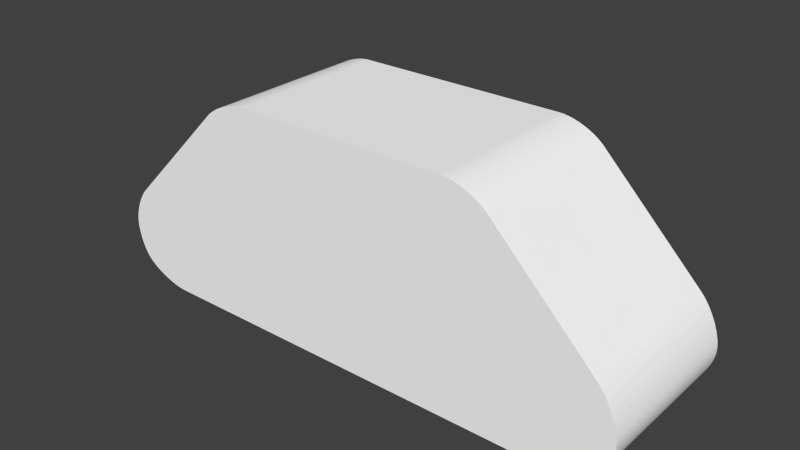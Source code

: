 # Source: roller2.blend  (saved by Blender 2.70.5; exported with 4.5.12 LTS)
import bpy
from mathutils import Matrix  # noqa: F401  (used for matrix-valued properties, if any)

bpy.ops.wm.read_factory_settings(use_empty=True)
scene = bpy.context.scene
scene.name = 'Scene'

# ---- collections
col_collection_1 = bpy.data.collections.new('Collection 1'); scene.collection.children.link(col_collection_1)

# ---- materials (node trees are filled in below, after node groups)
mat_colobotmesh_mat_1 = bpy.data.materials.new('ColobotMesh_mat_1')
mat_colobotmesh_mat_1.alpha_threshold = 0.0
mat_colobotmesh_mat_1.use_transparent_shadow = False
mat_colobotmesh_mat_1.diffuse_color = (1.0, 1.0, 1.0, 1.0)
mat_colobotmesh_mat_1.specular_color = (0.0, 0.0, 0.0)
mat_colobotmesh_mat_1.roughness = 0.5
mat_colobotmesh_mat_2 = bpy.data.materials.new('ColobotMesh_mat_2')
mat_colobotmesh_mat_2.alpha_threshold = 0.0
mat_colobotmesh_mat_2.use_transparent_shadow = False
mat_colobotmesh_mat_2.diffuse_color = (1.0, 1.0, 1.0, 1.0)
mat_colobotmesh_mat_2.specular_color = (0.0, 0.0, 0.0)
mat_colobotmesh_mat_2.roughness = 0.5

# ---- material node trees

# ---- world
world_world = bpy.data.worlds.new('World'); scene.world = world_world
world_world.color = (0.05088, 0.05088, 0.05088)
world_world.use_sun_shadow = False
world_world.sun_shadow_jitter_overblur = 0.0
world_world.cycles.sampling_method = 'MANUAL'
world_world.cycles.sample_map_resolution = 256

# ---- meshes
me_colobotmesh__001 = bpy.data.meshes.new('ColobotMesh_.001')
me_colobotmesh__001.from_pydata([(3.756, 0.6612, 4.768e-07), (-0.02197, -2.0, 4.768e-07), (-3.603, 0.8327, 4.768e-07), (-0.02338, 2.0, 4.768e-07), (3.756, 0.6612, -3.0), (4.565, -1.822, -3.0), (-0.02197, -2.0, -3.0), (-4.715, -1.675, -3.0), (-4.989, -0.9862, -3.0), (-3.603, 0.8327, -3.0), (-0.02338, 2.0, -3.0), (-4.715, -1.675, 4.768e-07), (-4.984, -1.063, 4.768e-07), (-4.973, -1.144, 4.768e-07), (-4.956, -1.226, 4.768e-07), (-4.933, -1.307, 4.768e-07), (-4.905, -1.386, 4.768e-07), (-4.872, -1.46, 4.768e-07), (-4.836, -1.527, 4.768e-07), (-4.797, -1.586, 4.768e-07), (-4.757, -1.636, 4.768e-07), (-4.659, -0.2301, 4.768e-07), (-4.989, -0.9862, 4.768e-07), (-4.712, -0.2884, 4.768e-07), (-4.763, -0.3556, 4.768e-07), (-4.812, -0.43, 4.768e-07), (-4.856, -0.5096, 4.768e-07), (-4.896, -0.5926, 4.768e-07), (-4.929, -0.6769, 4.768e-07), (-4.956, -0.7604, 4.768e-07), (-4.975, -0.8411, 4.768e-07), (-4.986, -0.917, 4.768e-07), (-4.757, -1.636, -3.0), (-4.797, -1.586, -3.0), (-4.836, -1.527, -3.0), (-4.872, -1.46, -3.0), (-4.905, -1.386, -3.0), (-4.933, -1.307, -3.0), (-4.956, -1.226, -3.0), (-4.973, -1.144, -3.0), (-4.984, -1.063, -3.0), (-4.659, -0.2301, -3.0), (-4.986, -0.917, -3.0), (-4.975, -0.8411, -3.0), (-4.956, -0.7604, -3.0), (-4.929, -0.6769, -3.0), (-4.896, -0.5926, -3.0), (-4.856, -0.5096, -3.0), (-4.812, -0.43, -3.0), (-4.763, -0.3556, -3.0), (-4.712, -0.2884, -3.0), (-4.686, -1.699, 4.768e-07), (-3.832, -2.0, 4.768e-07), (-4.621, -1.746, 4.768e-07), (-4.547, -1.792, 4.768e-07), (-4.464, -1.836, 4.768e-07), (-4.374, -1.876, 4.768e-07), (-4.281, -1.912, 4.768e-07), (-4.185, -1.943, 4.768e-07), (-4.091, -1.967, 4.768e-07), (-3.999, -1.985, 4.768e-07), (-3.912, -1.996, 4.768e-07), (-3.832, -2.0, -3.0), (-4.686, -1.699, -3.0), (-3.912, -1.996, -3.0), (-3.999, -1.985, -3.0), (-4.091, -1.967, -3.0), (-4.185, -1.943, -3.0), (-4.281, -1.912, -3.0), (-4.374, -1.876, -3.0), (-4.464, -1.836, -3.0), (-4.547, -1.792, -3.0), (-4.621, -1.746, -3.0), (4.984, -1.019, 4.768e-07), (4.612, -0.2002, 4.768e-07), (4.975, -0.9398, 4.768e-07), (4.957, -0.8544, 4.768e-07), (4.932, -0.7647, 4.768e-07), (4.9, -0.6728, 4.768e-07), (4.861, -0.581, 4.768e-07), (4.817, -0.4917, 4.768e-07), (4.769, -0.4069, 4.768e-07), (4.718, -0.3288, 4.768e-07), (4.665, -0.2594, 4.768e-07), (3.854, -2.0, 4.768e-07), (4.565, -1.822, 4.768e-07), (3.932, -1.998, 4.768e-07), (4.014, -1.991, 4.768e-07), (4.097, -1.981, 4.768e-07), (4.18, -1.966, 4.768e-07), (4.261, -1.948, 4.768e-07), (4.338, -1.926, 4.768e-07), (4.408, -1.903, 4.768e-07), (4.47, -1.877, 4.768e-07), (4.523, -1.85, 4.768e-07), (4.637, -1.766, 4.768e-07), (4.696, -1.715, 4.768e-07), (4.753, -1.654, 4.768e-07), (4.806, -1.584, 4.768e-07), (4.854, -1.507, 4.768e-07), (4.896, -1.426, 4.768e-07), (4.931, -1.342, 4.768e-07), (4.958, -1.257, 4.768e-07), (4.976, -1.174, 4.768e-07), (4.985, -1.094, 4.768e-07), (4.612, -0.2002, -3.0), (4.665, -0.2594, -3.0), (4.718, -0.3288, -3.0), (4.769, -0.4069, -3.0), (4.817, -0.4917, -3.0), (4.861, -0.581, -3.0), (4.9, -0.6728, -3.0), (4.932, -0.7647, -3.0), (4.957, -0.8544, -3.0), (4.975, -0.9398, -3.0), (3.854, -2.0, -3.0), (4.523, -1.85, -3.0), (4.47, -1.877, -3.0), (4.408, -1.903, -3.0), (4.338, -1.926, -3.0), (4.261, -1.948, -3.0), (4.18, -1.966, -3.0), (4.097, -1.981, -3.0), (4.014, -1.991, -3.0), (3.932, -1.998, -3.0), (4.984, -1.019, -3.0), (4.637, -1.766, -3.0), (4.985, -1.094, -3.0), (4.976, -1.174, -3.0), (4.958, -1.257, -3.0), (4.931, -1.342, -3.0), (4.896, -1.426, -3.0), (4.854, -1.507, -3.0), (4.806, -1.584, -3.0), (4.753, -1.654, -3.0), (4.696, -1.715, -3.0), (2.764, 1.66, 4.768e-07), (1.945, 2.0, 4.768e-07), (2.705, 1.713, 4.768e-07), (2.636, 1.765, 4.768e-07), (2.558, 1.814, 4.768e-07), (2.473, 1.86, 4.768e-07), (2.384, 1.9, 4.768e-07), (2.292, 1.935, 4.768e-07), (2.2, 1.963, 4.768e-07), (2.11, 1.983, 4.768e-07), (2.024, 1.996, 4.768e-07), (-1.969, 2.0, 4.768e-07), (-2.786, 1.659, 4.768e-07), (-2.048, 1.996, 4.768e-07), (-2.133, 1.983, 4.768e-07), (-2.223, 1.963, 4.768e-07), (-2.315, 1.935, 4.768e-07), (-2.407, 1.9, 4.768e-07), (-2.496, 1.859, 4.768e-07), (-2.581, 1.814, 4.768e-07), (-2.658, 1.764, 4.768e-07), (-2.727, 1.712, 4.768e-07), (1.945, 2.0, -3.0), (2.764, 1.66, -3.0), (2.024, 1.996, -3.0), (2.11, 1.983, -3.0), (2.2, 1.963, -3.0), (2.292, 1.935, -3.0), (2.384, 1.9, -3.0), (2.473, 1.86, -3.0), (2.558, 1.814, -3.0), (2.636, 1.765, -3.0), (2.705, 1.713, -3.0), (-2.786, 1.659, -3.0), (-1.969, 2.0, -3.0), (-2.727, 1.712, -3.0), (-2.658, 1.764, -3.0), (-2.581, 1.814, -3.0), (-2.496, 1.859, -3.0), (-2.407, 1.9, -3.0), (-2.315, 1.935, -3.0), (-2.223, 1.963, -3.0), (-2.133, 1.983, -3.0), (-2.048, 1.996, -3.0)], [], [(2, 169, 41), (170, 3, 158), (1, 62, 115), (21, 41, 50), (23, 50, 49), (24, 49, 48), (25, 48, 47), (26, 47, 46), (27, 46, 45), (28, 45, 44), (29, 44, 43), (30, 43, 42), (32, 20, 19), (33, 19, 18), (34, 18, 17), (35, 17, 16), (36, 16, 15), (37, 15, 14), (38, 14, 13), (39, 13, 12), (51, 63, 72), (53, 72, 71), (54, 71, 70), (55, 70, 69), (56, 69, 68), (57, 68, 67), (58, 67, 66), (59, 66, 65), (60, 65, 64), (61, 64, 62), (95, 126, 135), (96, 135, 134), (97, 134, 133), (98, 133, 132), (99, 132, 131), (100, 131, 130), (101, 130, 129), (102, 129, 128), (103, 128, 127), (105, 74, 83), (106, 83, 82), (107, 82, 81), (108, 81, 80), (109, 80, 79), (110, 79, 78), (111, 78, 77), (112, 77, 76), (113, 76, 75), (116, 94, 93), (117, 93, 92), (118, 92, 91), (119, 91, 90), (120, 90, 89), (121, 89, 88), (122, 88, 87), (123, 87, 86), (124, 86, 84), (147, 170, 179), (149, 179, 178), (150, 178, 177), (151, 177, 176), (152, 176, 175), (153, 175, 174), (154, 174, 173), (155, 173, 172), (156, 172, 171), (157, 171, 169), (158, 137, 146), (160, 146, 145), (161, 145, 144), (162, 144, 143), (163, 143, 142), (164, 142, 141), (165, 141, 140), (166, 140, 139), (167, 139, 138), (168, 138, 136), (0, 105, 159), (5, 126, 95), (7, 11, 20), (12, 22, 8), (31, 42, 8), (11, 7, 63), (104, 127, 125), (114, 75, 73), (5, 85, 94), (53, 73, 156), (162, 117, 43), (2, 148, 169), (169, 9, 41), (41, 21, 2), (158, 10, 170), (170, 147, 3), (3, 137, 158), (115, 84, 1), (1, 52, 62), (62, 6, 115), (23, 21, 50), (24, 23, 49), (25, 24, 48), (26, 25, 47), (27, 26, 46), (28, 27, 45), (29, 28, 44), (30, 29, 43), (31, 30, 42), (33, 32, 19), (34, 33, 18), (35, 34, 17), (36, 35, 16), (37, 36, 15), (38, 37, 14), (39, 38, 13), (40, 39, 12), (53, 51, 72), (54, 53, 71), (55, 54, 70), (56, 55, 69), (57, 56, 68), (58, 57, 67), (59, 58, 66), (60, 59, 65), (61, 60, 64), (52, 61, 62), (96, 95, 135), (97, 96, 134), (98, 97, 133), (99, 98, 132), (100, 99, 131), (101, 100, 130), (102, 101, 129), (103, 102, 128), (104, 103, 127), (106, 105, 83), (107, 106, 82), (108, 107, 81), (109, 108, 80), (110, 109, 79), (111, 110, 78), (112, 111, 77), (113, 112, 76), (114, 113, 75), (117, 116, 93), (118, 117, 92), (119, 118, 91), (120, 119, 90), (121, 120, 89), (122, 121, 88), (123, 122, 87), (124, 123, 86), (115, 124, 84), (149, 147, 179), (150, 149, 178), (151, 150, 177), (152, 151, 176), (153, 152, 175), (154, 153, 174), (155, 154, 173), (156, 155, 172), (157, 156, 171), (148, 157, 169), (160, 158, 146), (161, 160, 145), (162, 161, 144), (163, 162, 143), (164, 163, 142), (165, 164, 141), (166, 165, 140), (167, 166, 139), (168, 167, 138), (159, 168, 136), (159, 136, 0), (0, 74, 105), (105, 159, 4), (85, 5, 95), (32, 7, 20), (40, 12, 8), (22, 31, 8), (51, 11, 63), (73, 104, 125), (125, 114, 73), (116, 5, 94), (21, 23, 24), (24, 25, 26), (26, 27, 28), (28, 29, 30), (30, 31, 22), (22, 12, 13), (13, 14, 15), (15, 16, 17), (17, 18, 19), (19, 20, 11), (11, 51, 53), (53, 54, 55), (55, 56, 57), (57, 58, 59), (59, 60, 61), (61, 52, 1), (1, 84, 86), (86, 87, 88), (88, 89, 90), (90, 91, 92), (92, 93, 94), (94, 85, 95), (95, 96, 97), (97, 98, 99), (99, 100, 101), (101, 102, 103), (103, 104, 73), (73, 75, 76), (76, 77, 78), (78, 79, 80), (80, 81, 82), (82, 83, 74), (74, 0, 136), (136, 138, 139), (139, 140, 141), (141, 142, 143), (143, 144, 145), (145, 146, 137), (137, 3, 147), (147, 149, 150), (150, 151, 152), (152, 153, 154), (154, 155, 156), (156, 157, 148), (2, 21, 24), (24, 26, 28), (28, 30, 22), (22, 13, 15), (15, 17, 19), (19, 11, 53), (53, 55, 57), (57, 59, 61), (61, 1, 86), (86, 88, 90), (90, 92, 94), (94, 95, 97), (97, 99, 101), (101, 103, 73), (73, 76, 78), (78, 80, 82), (82, 74, 136), (136, 139, 141), (141, 143, 145), (145, 137, 147), (147, 150, 152), (152, 154, 156), (156, 148, 2), (2, 24, 28), (28, 22, 15), (15, 19, 53), (53, 57, 61), (61, 86, 90), (90, 94, 97), (97, 101, 73), (73, 78, 82), (82, 136, 141), (141, 145, 147), (147, 152, 156), (156, 2, 28), (28, 15, 53), (53, 61, 90), (90, 97, 73), (73, 82, 141), (141, 147, 156), (156, 28, 53), (53, 90, 73), (73, 141, 156), (50, 41, 9), (9, 169, 171), (171, 172, 173), (173, 174, 175), (175, 176, 177), (177, 178, 179), (179, 170, 10), (10, 158, 160), (160, 161, 162), (162, 163, 164), (164, 165, 166), (166, 167, 168), (168, 159, 4), (4, 105, 106), (106, 107, 108), (108, 109, 110), (110, 111, 112), (112, 113, 114), (114, 125, 127), (127, 128, 129), (129, 130, 131), (131, 132, 133), (133, 134, 135), (135, 126, 5), (5, 116, 117), (117, 118, 119), (119, 121, 122), (122, 123, 124), (124, 115, 6), (6, 62, 64), (64, 65, 66), (66, 67, 68), (68, 69, 70), (70, 71, 72), (72, 63, 7), (7, 32, 33), (33, 34, 35), (35, 36, 37), (37, 38, 39), (39, 40, 8), (8, 42, 43), (43, 44, 45), (45, 46, 47), (47, 48, 49), (49, 50, 9), (9, 171, 173), (173, 175, 177), (177, 179, 10), (10, 160, 162), (162, 164, 166), (166, 168, 4), (4, 106, 108), (108, 110, 112), (112, 114, 127), (127, 129, 131), (131, 133, 135), (135, 5, 117), (117, 119, 122), (122, 124, 6), (6, 64, 66), (66, 68, 70), (70, 72, 7), (7, 33, 35), (35, 37, 39), (39, 8, 43), (43, 45, 47), (47, 49, 9), (9, 173, 177), (177, 10, 162), (162, 166, 4), (4, 108, 112), (112, 127, 131), (131, 135, 117), (117, 122, 6), (6, 66, 70), (70, 7, 35), (35, 39, 43), (43, 47, 9), (9, 177, 162), (162, 4, 112), (112, 131, 117), (117, 6, 70), (70, 35, 43), (43, 9, 162), (162, 112, 117), (117, 70, 43)])
_uv = me_colobotmesh__001.uv_layers.new(name='UV_1')
_uv.uv.foreach_set('vector', [0.8193, 0.998, 0.8663, 0.877, 0.7586, 0.877, 0.752, 0.877, 0.8121, 0.998, 0.873, 0.877, 0.8741, 0.9981, 0.7571, 0.8768, 0.9931, 0.8769, 0.7586, 0.998, 0.7586, 0.877, 0.7554, 0.877, 0.7554, 0.998, 0.7554, 0.877, 0.752, 0.877, 0.7793, 0.9981, 0.7793, 0.8769, 0.7739, 0.8769, 0.7739, 0.9981, 0.7739, 0.8769, 0.7684, 0.8769, 0.7684, 0.9981, 0.7684, 0.8769, 0.7628, 0.8769, 0.7628, 0.9981, 0.7628, 0.8769, 0.7573, 0.8769, 0.7573, 0.9981, 0.7573, 0.8769, 0.752, 0.8769, 0.752, 0.9981, 0.752, 0.8769, 0.7568, 0.8769, 0.7568, 0.9981, 0.7568, 0.8769, 0.7612, 0.8769, 0.756, 0.877, 0.756, 0.998, 0.752, 0.998, 0.7793, 0.8769, 0.7793, 0.998, 0.7744, 0.998, 0.7744, 0.8769, 0.7744, 0.998, 0.7691, 0.998, 0.7691, 0.8769, 0.7691, 0.998, 0.7635, 0.998, 0.7635, 0.8769, 0.7635, 0.998, 0.7578, 0.998, 0.7578, 0.8769, 0.7578, 0.998, 0.752, 0.998, 0.7793, 0.8769, 0.7793, 0.9981, 0.7744, 0.9981, 0.7744, 0.8769, 0.7744, 0.9981, 0.7697, 0.9981, 0.7629, 0.998, 0.7629, 0.8769, 0.7679, 0.8769, 0.7679, 0.998, 0.7679, 0.8769, 0.7734, 0.8769, 0.7734, 0.998, 0.7734, 0.8769, 0.7793, 0.8769, 0.752, 0.998, 0.752, 0.877, 0.7574, 0.877, 0.7574, 0.998, 0.7574, 0.877, 0.763, 0.877, 0.763, 0.998, 0.763, 0.877, 0.7686, 0.877, 0.7686, 0.998, 0.7686, 0.877, 0.7741, 0.877, 0.7741, 0.998, 0.7741, 0.877, 0.7793, 0.877, 0.752, 0.998, 0.752, 0.8768, 0.7547, 0.8768, 0.7546, 0.9981, 0.7547, 0.8768, 0.7571, 0.8768, 0.7671, 0.998, 0.7671, 0.8769, 0.773, 0.8769, 0.773, 0.998, 0.773, 0.8769, 0.7793, 0.8769, 0.7519, 0.9981, 0.7519, 0.8769, 0.7573, 0.8769, 0.7573, 0.9981, 0.7573, 0.8769, 0.7628, 0.8769, 0.7628, 0.9981, 0.7628, 0.8769, 0.7684, 0.8769, 0.7684, 0.9981, 0.7684, 0.8769, 0.7739, 0.8769, 0.7739, 0.9981, 0.7739, 0.8769, 0.7793, 0.8769, 0.7793, 0.9981, 0.7793, 0.8769, 0.7746, 0.8769, 0.7746, 0.9981, 0.7746, 0.8769, 0.7702, 0.8769, 0.8698, 0.8769, 0.8698, 0.9981, 0.8731, 0.9981, 0.752, 0.8769, 0.752, 0.9981, 0.7561, 0.9981, 0.7561, 0.8769, 0.7561, 0.9981, 0.7605, 0.9981, 0.7605, 0.8769, 0.7605, 0.9981, 0.7652, 0.9981, 0.7652, 0.8769, 0.7652, 0.9981, 0.7699, 0.9981, 0.7699, 0.8769, 0.7699, 0.9981, 0.7747, 0.9981, 0.7747, 0.8769, 0.7747, 0.9981, 0.7793, 0.9981, 0.7519, 0.8769, 0.7519, 0.9981, 0.757, 0.9981, 0.757, 0.8769, 0.757, 0.9981, 0.7618, 0.9981, 0.7564, 0.877, 0.7564, 0.9981, 0.752, 0.9981, 0.7793, 0.8769, 0.7793, 0.9981, 0.7754, 0.9981, 0.7754, 0.8769, 0.7754, 0.9981, 0.7711, 0.9981, 0.7711, 0.8769, 0.7711, 0.9981, 0.7665, 0.9981, 0.7665, 0.8769, 0.7665, 0.9981, 0.7617, 0.9981, 0.7617, 0.8769, 0.7617, 0.9981, 0.7568, 0.9981, 0.7568, 0.8769, 0.7568, 0.9981, 0.752, 0.9981, 0.998, 0.877, 0.998, 0.9982, 0.9955, 0.9982, 0.9955, 0.8769, 0.9955, 0.9982, 0.9931, 0.9982, 0.873, 0.998, 0.873, 0.877, 0.8701, 0.877, 0.8701, 0.998, 0.8701, 0.877, 0.8669, 0.877, 0.8669, 0.998, 0.8669, 0.877, 0.8635, 0.877, 0.8635, 0.998, 0.8635, 0.877, 0.8599, 0.877, 0.8599, 0.998, 0.8599, 0.877, 0.8563, 0.877, 0.8563, 0.998, 0.8563, 0.877, 0.8527, 0.877, 0.8527, 0.998, 0.8527, 0.877, 0.8491, 0.877, 0.8491, 0.998, 0.8491, 0.877, 0.8457, 0.877, 0.873, 0.998, 0.873, 0.877, 0.8695, 0.877, 0.8695, 0.998, 0.8695, 0.877, 0.8663, 0.877, 0.752, 0.8769, 0.752, 0.9981, 0.7553, 0.9981, 0.7553, 0.8769, 0.7553, 0.9981, 0.759, 0.9981, 0.759, 0.8769, 0.759, 0.9981, 0.7629, 0.9981, 0.7629, 0.8769, 0.7629, 0.9981, 0.7669, 0.9981, 0.7669, 0.8769, 0.7669, 0.9981, 0.7711, 0.9981, 0.7711, 0.8769, 0.7711, 0.9981, 0.7752, 0.9981, 0.7752, 0.8769, 0.7752, 0.9981, 0.7793, 0.9981, 0.7519, 0.8769, 0.7519, 0.9981, 0.7557, 0.9981, 0.7557, 0.8769, 0.7557, 0.9981, 0.7593, 0.9981, 0.7593, 0.8769, 0.7593, 0.9981, 0.7625, 0.9981, 0.8201, 0.9981, 0.8698, 0.8769, 0.7625, 0.8769, 0.7603, 0.8769, 0.7671, 0.8769, 0.7671, 0.998, 0.7596, 0.877, 0.7596, 0.998, 0.756, 0.998, 0.7697, 0.9981, 0.7652, 0.9981, 0.7652, 0.8769, 0.7612, 0.9981, 0.7612, 0.8769, 0.7652, 0.8769, 0.7596, 0.998, 0.7596, 0.877, 0.7629, 0.8769, 0.7702, 0.9981, 0.7702, 0.8769, 0.7662, 0.8769, 0.7618, 0.8769, 0.7618, 0.9981, 0.7662, 0.9981, 0.7603, 0.8769, 0.7603, 0.998, 0.7564, 0.9981, 0.01982, 0.8114, 0.4985, 0.8477, 0.1176, 0.9863, 0.3597, 0.9962, 0.4728, 0.8049, 0.002209, 0.8565, 0.8193, 0.998, 0.8663, 0.998, 0.8663, 0.877, 0.8663, 0.877, 0.8193, 0.877, 0.7586, 0.877, 0.7586, 0.877, 0.7586, 0.998, 0.8193, 0.998, 0.873, 0.877, 0.8121, 0.877, 0.752, 0.877, 0.752, 0.877, 0.752, 0.998, 0.8121, 0.998, 0.8121, 0.998, 0.873, 0.998, 0.873, 0.877, 0.9931, 0.8769, 0.9931, 0.9982, 0.8741, 0.9981, 0.8741, 0.9981, 0.7571, 0.9981, 0.7571, 0.8768, 0.7571, 0.8768, 0.8741, 0.8769, 0.9931, 0.8769, 0.7554, 0.998, 0.7586, 0.998, 0.7554, 0.877, 0.752, 0.998, 0.7554, 0.998, 0.752, 0.877, 0.7739, 0.9981, 0.7793, 0.9981, 0.7739, 0.8769, 0.7684, 0.9981, 0.7739, 0.9981, 0.7684, 0.8769, 0.7628, 0.9981, 0.7684, 0.9981, 0.7628, 0.8769, 0.7573, 0.9981, 0.7628, 0.9981, 0.7573, 0.8769, 0.752, 0.9981, 0.7573, 0.9981, 0.752, 0.8769, 0.7568, 0.9981, 0.752, 0.9981, 0.7568, 0.8769, 0.7612, 0.9981, 0.7568, 0.9981, 0.7612, 0.8769, 0.752, 0.877, 0.756, 0.877, 0.752, 0.998, 0.7744, 0.8769, 0.7793, 0.8769, 0.7744, 0.998, 0.7691, 0.8769, 0.7744, 0.8769, 0.7691, 0.998, 0.7635, 0.8769, 0.7691, 0.8769, 0.7635, 0.998, 0.7578, 0.8769, 0.7635, 0.8769, 0.7578, 0.998, 0.752, 0.8769, 0.7578, 0.8769, 0.752, 0.998, 0.7744, 0.8769, 0.7793, 0.8769, 0.7744, 0.9981, 0.7697, 0.8769, 0.7744, 0.8769, 0.7697, 0.9981, 0.7679, 0.998, 0.7629, 0.998, 0.7679, 0.8769, 0.7734, 0.998, 0.7679, 0.998, 0.7734, 0.8769, 0.7793, 0.998, 0.7734, 0.998, 0.7793, 0.8769, 0.7574, 0.998, 0.752, 0.998, 0.7574, 0.877, 0.763, 0.998, 0.7574, 0.998, 0.763, 0.877, 0.7686, 0.998, 0.763, 0.998, 0.7686, 0.877, 0.7741, 0.998, 0.7686, 0.998, 0.7741, 0.877, 0.7793, 0.998, 0.7741, 0.998, 0.7793, 0.877, 0.7546, 0.9981, 0.752, 0.998, 0.7547, 0.8768, 0.7571, 0.9981, 0.7546, 0.9981, 0.7571, 0.8768, 0.773, 0.998, 0.7671, 0.998, 0.773, 0.8769, 0.7793, 0.998, 0.773, 0.998, 0.7793, 0.8769, 0.7573, 0.9981, 0.7519, 0.9981, 0.7573, 0.8769, 0.7628, 0.9981, 0.7573, 0.9981, 0.7628, 0.8769, 0.7684, 0.9981, 0.7628, 0.9981, 0.7684, 0.8769, 0.7739, 0.9981, 0.7684, 0.9981, 0.7739, 0.8769, 0.7793, 0.9981, 0.7739, 0.9981, 0.7793, 0.8769, 0.7746, 0.9981, 0.7793, 0.9981, 0.7746, 0.8769, 0.7702, 0.9981, 0.7746, 0.9981, 0.7702, 0.8769, 0.8731, 0.8769, 0.8698, 0.8769, 0.8731, 0.9981, 0.7561, 0.8769, 0.752, 0.8769, 0.7561, 0.9981, 0.7605, 0.8769, 0.7561, 0.8769, 0.7605, 0.9981, 0.7652, 0.8769, 0.7605, 0.8769, 0.7652, 0.9981, 0.7699, 0.8769, 0.7652, 0.8769, 0.7699, 0.9981, 0.7747, 0.8769, 0.7699, 0.8769, 0.7747, 0.9981, 0.7793, 0.8769, 0.7747, 0.8769, 0.7793, 0.9981, 0.757, 0.8769, 0.7519, 0.8769, 0.757, 0.9981, 0.7618, 0.8769, 0.757, 0.8769, 0.7618, 0.9981, 0.752, 0.877, 0.7564, 0.877, 0.752, 0.9981, 0.7754, 0.8769, 0.7793, 0.8769, 0.7754, 0.9981, 0.7711, 0.8769, 0.7754, 0.8769, 0.7711, 0.9981, 0.7665, 0.8769, 0.7711, 0.8769, 0.7665, 0.9981, 0.7617, 0.8769, 0.7665, 0.8769, 0.7617, 0.9981, 0.7568, 0.8769, 0.7617, 0.8769, 0.7568, 0.9981, 0.752, 0.8769, 0.7568, 0.8769, 0.752, 0.9981, 0.9955, 0.8769, 0.998, 0.877, 0.9955, 0.9982, 0.9931, 0.8769, 0.9955, 0.8769, 0.9931, 0.9982, 0.8701, 0.998, 0.873, 0.998, 0.8701, 0.877, 0.8669, 0.998, 0.8701, 0.998, 0.8669, 0.877, 0.8635, 0.998, 0.8669, 0.998, 0.8635, 0.877, 0.8599, 0.998, 0.8635, 0.998, 0.8599, 0.877, 0.8563, 0.998, 0.8599, 0.998, 0.8563, 0.877, 0.8527, 0.998, 0.8563, 0.998, 0.8527, 0.877, 0.8491, 0.998, 0.8527, 0.998, 0.8491, 0.877, 0.8457, 0.998, 0.8491, 0.998, 0.8457, 0.877, 0.8695, 0.998, 0.873, 0.998, 0.8695, 0.877, 0.8663, 0.998, 0.8695, 0.998, 0.8663, 0.877, 0.7553, 0.8769, 0.752, 0.8769, 0.7553, 0.9981, 0.759, 0.8769, 0.7553, 0.8769, 0.759, 0.9981, 0.7629, 0.8769, 0.759, 0.8769, 0.7629, 0.9981, 0.7669, 0.8769, 0.7629, 0.8769, 0.7669, 0.9981, 0.7711, 0.8769, 0.7669, 0.8769, 0.7711, 0.9981, 0.7752, 0.8769, 0.7711, 0.8769, 0.7752, 0.9981, 0.7793, 0.8769, 0.7752, 0.8769, 0.7793, 0.9981, 0.7557, 0.8769, 0.7519, 0.8769, 0.7557, 0.9981, 0.7593, 0.8769, 0.7557, 0.8769, 0.7593, 0.9981, 0.7625, 0.8769, 0.7593, 0.8769, 0.7625, 0.9981, 0.7625, 0.8769, 0.7625, 0.9981, 0.8201, 0.9981, 0.8201, 0.9981, 0.8698, 0.9981, 0.8698, 0.8769, 0.8698, 0.8769, 0.7625, 0.8769, 0.8201, 0.8769, 0.7603, 0.998, 0.7603, 0.8769, 0.7671, 0.998, 0.756, 0.877, 0.7596, 0.877, 0.756, 0.998, 0.7697, 0.8769, 0.7697, 0.9981, 0.7652, 0.8769, 0.7652, 0.9981, 0.7612, 0.9981, 0.7652, 0.8769, 0.7629, 0.998, 0.7596, 0.998, 0.7629, 0.8769, 0.7662, 0.9981, 0.7702, 0.9981, 0.7662, 0.8769, 0.7662, 0.8769, 0.7618, 0.8769, 0.7662, 0.9981, 0.7564, 0.877, 0.7603, 0.8769, 0.7564, 0.9981, 0.01795, 0.887, 0.01532, 0.8841, 0.01276, 0.8807, 0.01276, 0.8807, 0.01034, 0.877, 0.00812, 0.873, 0.00812, 0.873, 0.006152, 0.8689, 0.004485, 0.8647, 0.004485, 0.8647, 0.00316, 0.8605, 0.002209, 0.8565, 0.002209, 0.8565, 0.001657, 0.8527, 0.001515, 0.8493, 0.001515, 0.8493, 0.001754, 0.8454, 0.002309, 0.8414, 0.002309, 0.8414, 0.003169, 0.8374, 0.004312, 0.8333, 0.004312, 0.8333, 0.005709, 0.8294, 0.007327, 0.8257, 0.007327, 0.8257, 0.009125, 0.8224, 0.01106, 0.8194, 0.01106, 0.8194, 0.01308, 0.8169, 0.01514, 0.815, 0.01514, 0.815, 0.01661, 0.8138, 0.01982, 0.8114, 0.01982, 0.8114, 0.02354, 0.8091, 0.02768, 0.807, 0.02768, 0.807, 0.03213, 0.805, 0.03679, 0.8032, 0.03679, 0.8032, 0.04155, 0.8016, 0.04627, 0.8004, 0.04627, 0.8004, 0.05086, 0.7995, 0.05519, 0.799, 0.05519, 0.799, 0.05916, 0.7988, 0.249, 0.7988, 0.249, 0.7988, 0.4421, 0.7988, 0.446, 0.7989, 0.446, 0.7989, 0.4501, 0.7992, 0.4542, 0.7998, 0.4542, 0.7998, 0.4584, 0.8005, 0.4624, 0.8014, 0.4624, 0.8014, 0.4662, 0.8024, 0.4697, 0.8036, 0.4697, 0.8036, 0.4728, 0.8049, 0.4755, 0.8063, 0.4755, 0.8063, 0.4776, 0.8077, 0.4812, 0.8104, 0.4812, 0.8104, 0.4841, 0.813, 0.4869, 0.816, 0.4869, 0.816, 0.4896, 0.8195, 0.492, 0.8233, 0.492, 0.8233, 0.4941, 0.8274, 0.4958, 0.8316, 0.4958, 0.8316, 0.4971, 0.8358, 0.498, 0.84, 0.498, 0.84, 0.4985, 0.8439, 0.4985, 0.8477, 0.4985, 0.8477, 0.498, 0.8516, 0.4971, 0.8559, 0.4971, 0.8559, 0.4958, 0.8603, 0.4942, 0.8649, 0.4942, 0.8649, 0.4923, 0.8695, 0.4901, 0.8739, 0.4901, 0.8739, 0.4877, 0.8782, 0.4852, 0.8821, 0.4852, 0.8821, 0.4825, 0.8855, 0.4799, 0.8885, 0.4799, 0.8885, 0.4372, 0.9314, 0.3878, 0.9811, 0.3878, 0.9811, 0.3849, 0.9838, 0.3814, 0.9864, 0.3814, 0.9864, 0.3775, 0.9888, 0.3733, 0.9911, 0.3733, 0.9911, 0.3689, 0.9931, 0.3643, 0.9949, 0.3643, 0.9949, 0.3597, 0.9962, 0.3552, 0.9973, 0.3552, 0.9973, 0.351, 0.9979, 0.347, 0.9981, 0.347, 0.9981, 0.2489, 0.9981, 0.152, 0.9981, 0.152, 0.9981, 0.1481, 0.9979, 0.1438, 0.9973, 0.1438, 0.9973, 0.1393, 0.9962, 0.1347, 0.9948, 0.1347, 0.9948, 0.1302, 0.9931, 0.1257, 0.9911, 0.1257, 0.9911, 0.1215, 0.9888, 0.1176, 0.9863, 0.1176, 0.9863, 0.1142, 0.9837, 0.1113, 0.9811, 0.07055, 0.9399, 0.01795, 0.887, 0.01276, 0.8807, 0.01276, 0.8807, 0.00812, 0.873, 0.004485, 0.8647, 0.004485, 0.8647, 0.002209, 0.8565, 0.001515, 0.8493, 0.001515, 0.8493, 0.002309, 0.8414, 0.004312, 0.8333, 0.004312, 0.8333, 0.007327, 0.8257, 0.01106, 0.8194, 0.01106, 0.8194, 0.01514, 0.815, 0.01982, 0.8114, 0.01982, 0.8114, 0.02768, 0.807, 0.03679, 0.8032, 0.03679, 0.8032, 0.04627, 0.8004, 0.05519, 0.799, 0.05519, 0.799, 0.249, 0.7988, 0.446, 0.7989, 0.446, 0.7989, 0.4542, 0.7998, 0.4624, 0.8014, 0.4624, 0.8014, 0.4697, 0.8036, 0.4755, 0.8063, 0.4755, 0.8063, 0.4812, 0.8104, 0.4869, 0.816, 0.4869, 0.816, 0.492, 0.8233, 0.4958, 0.8316, 0.4958, 0.8316, 0.498, 0.84, 0.4985, 0.8477, 0.4985, 0.8477, 0.4971, 0.8559, 0.4942, 0.8649, 0.4942, 0.8649, 0.4901, 0.8739, 0.4852, 0.8821, 0.4852, 0.8821, 0.4799, 0.8885, 0.3878, 0.9811, 0.3878, 0.9811, 0.3814, 0.9864, 0.3733, 0.9911, 0.3733, 0.9911, 0.3643, 0.9949, 0.3552, 0.9973, 0.3552, 0.9973, 0.347, 0.9981, 0.152, 0.9981, 0.152, 0.9981, 0.1438, 0.9973, 0.1347, 0.9948, 0.1347, 0.9948, 0.1257, 0.9911, 0.1176, 0.9863, 0.1176, 0.9863, 0.1113, 0.9811, 0.07055, 0.9399, 0.07055, 0.9399, 0.01276, 0.8807, 0.004485, 0.8647, 0.004485, 0.8647, 0.001515, 0.8493, 0.004312, 0.8333, 0.004312, 0.8333, 0.01106, 0.8194, 0.01982, 0.8114, 0.01982, 0.8114, 0.03679, 0.8032, 0.05519, 0.799, 0.05519, 0.799, 0.446, 0.7989, 0.4624, 0.8014, 0.4624, 0.8014, 0.4755, 0.8063, 0.4869, 0.816, 0.4869, 0.816, 0.4958, 0.8316, 0.4985, 0.8477, 0.4985, 0.8477, 0.4942, 0.8649, 0.4852, 0.8821, 0.4852, 0.8821, 0.3878, 0.9811, 0.3733, 0.9911, 0.3733, 0.9911, 0.3552, 0.9973, 0.152, 0.9981, 0.152, 0.9981, 0.1347, 0.9948, 0.1176, 0.9863, 0.1176, 0.9863, 0.07055, 0.9399, 0.004485, 0.8647, 0.004485, 0.8647, 0.004312, 0.8333, 0.01982, 0.8114, 0.01982, 0.8114, 0.05519, 0.799, 0.4624, 0.8014, 0.4624, 0.8014, 0.4869, 0.816, 0.4985, 0.8477, 0.4985, 0.8477, 0.4852, 0.8821, 0.3733, 0.9911, 0.3733, 0.9911, 0.152, 0.9981, 0.1176, 0.9863, 0.1176, 0.9863, 0.004485, 0.8647, 0.01982, 0.8114, 0.01982, 0.8114, 0.4624, 0.8014, 0.4985, 0.8477, 0.4985, 0.8477, 0.3733, 0.9911, 0.1176, 0.9863, 0.01532, 0.8841, 0.01795, 0.887, 0.07055, 0.9399, 0.07055, 0.9399, 0.1113, 0.9811, 0.1142, 0.9837, 0.1142, 0.9837, 0.1176, 0.9863, 0.1215, 0.9888, 0.1215, 0.9888, 0.1257, 0.9911, 0.1302, 0.9931, 0.1302, 0.9931, 0.1347, 0.9948, 0.1393, 0.9962, 0.1393, 0.9962, 0.1438, 0.9973, 0.1481, 0.9979, 0.1481, 0.9979, 0.152, 0.9981, 0.2489, 0.9981, 0.2489, 0.9981, 0.347, 0.9981, 0.351, 0.9979, 0.351, 0.9979, 0.3552, 0.9973, 0.3597, 0.9962, 0.3597, 0.9962, 0.3643, 0.9949, 0.3689, 0.9931, 0.3689, 0.9931, 0.3733, 0.9911, 0.3775, 0.9888, 0.3775, 0.9888, 0.3814, 0.9864, 0.3849, 0.9838, 0.3849, 0.9838, 0.3878, 0.9811, 0.4372, 0.9314, 0.4372, 0.9314, 0.4799, 0.8885, 0.4825, 0.8855, 0.4825, 0.8855, 0.4852, 0.8821, 0.4877, 0.8782, 0.4877, 0.8782, 0.4901, 0.8739, 0.4923, 0.8695, 0.4923, 0.8695, 0.4942, 0.8649, 0.4958, 0.8603, 0.4958, 0.8603, 0.4971, 0.8559, 0.498, 0.8516, 0.498, 0.8516, 0.4985, 0.8477, 0.4985, 0.8439, 0.4985, 0.8439, 0.498, 0.84, 0.4971, 0.8358, 0.4971, 0.8358, 0.4958, 0.8316, 0.4941, 0.8274, 0.4941, 0.8274, 0.492, 0.8233, 0.4896, 0.8195, 0.4896, 0.8195, 0.4869, 0.816, 0.4841, 0.813, 0.4841, 0.813, 0.4812, 0.8104, 0.4776, 0.8077, 0.4776, 0.8077, 0.4755, 0.8063, 0.4728, 0.8049, 0.4728, 0.8049, 0.4697, 0.8036, 0.4662, 0.8024, 0.4662, 0.8024, 0.4584, 0.8005, 0.4542, 0.7998, 0.4542, 0.7998, 0.4501, 0.7992, 0.446, 0.7989, 0.446, 0.7989, 0.4421, 0.7988, 0.249, 0.7988, 0.249, 0.7988, 0.05916, 0.7988, 0.05519, 0.799, 0.05519, 0.799, 0.05086, 0.7995, 0.04627, 0.8004, 0.04627, 0.8004, 0.04155, 0.8016, 0.03679, 0.8032, 0.03679, 0.8032, 0.03213, 0.805, 0.02768, 0.807, 0.02768, 0.807, 0.02354, 0.8091, 0.01982, 0.8114, 0.01982, 0.8114, 0.01661, 0.8138, 0.01514, 0.815, 0.01514, 0.815, 0.01308, 0.8169, 0.01106, 0.8194, 0.01106, 0.8194, 0.009125, 0.8224, 0.007327, 0.8257, 0.007327, 0.8257, 0.005709, 0.8294, 0.004312, 0.8333, 0.004312, 0.8333, 0.003169, 0.8374, 0.002309, 0.8414, 0.002309, 0.8414, 0.001754, 0.8454, 0.001515, 0.8493, 0.001515, 0.8493, 0.001657, 0.8527, 0.002209, 0.8565, 0.002209, 0.8565, 0.00316, 0.8605, 0.004485, 0.8647, 0.004485, 0.8647, 0.006152, 0.8689, 0.00812, 0.873, 0.00812, 0.873, 0.01034, 0.877, 0.01276, 0.8807, 0.01276, 0.8807, 0.01532, 0.8841, 0.07055, 0.9399, 0.07055, 0.9399, 0.1142, 0.9837, 0.1215, 0.9888, 0.1215, 0.9888, 0.1302, 0.9931, 0.1393, 0.9962, 0.1393, 0.9962, 0.1481, 0.9979, 0.2489, 0.9981, 0.2489, 0.9981, 0.351, 0.9979, 0.3597, 0.9962, 0.3597, 0.9962, 0.3689, 0.9931, 0.3775, 0.9888, 0.3775, 0.9888, 0.3849, 0.9838, 0.4372, 0.9314, 0.4372, 0.9314, 0.4825, 0.8855, 0.4877, 0.8782, 0.4877, 0.8782, 0.4923, 0.8695, 0.4958, 0.8603, 0.4958, 0.8603, 0.498, 0.8516, 0.4985, 0.8439, 0.4985, 0.8439, 0.4971, 0.8358, 0.4941, 0.8274, 0.4941, 0.8274, 0.4896, 0.8195, 0.4841, 0.813, 0.4841, 0.813, 0.4776, 0.8077, 0.4728, 0.8049, 0.4728, 0.8049, 0.4662, 0.8024, 0.4542, 0.7998, 0.4542, 0.7998, 0.446, 0.7989, 0.249, 0.7988, 0.249, 0.7988, 0.05519, 0.799, 0.04627, 0.8004, 0.04627, 0.8004, 0.03679, 0.8032, 0.02768, 0.807, 0.02768, 0.807, 0.01982, 0.8114, 0.01514, 0.815, 0.01514, 0.815, 0.01106, 0.8194, 0.007327, 0.8257, 0.007327, 0.8257, 0.004312, 0.8333, 0.002309, 0.8414, 0.002309, 0.8414, 0.001515, 0.8493, 0.002209, 0.8565, 0.002209, 0.8565, 0.004485, 0.8647, 0.00812, 0.873, 0.00812, 0.873, 0.01276, 0.8807, 0.07055, 0.9399, 0.07055, 0.9399, 0.1215, 0.9888, 0.1393, 0.9962, 0.1393, 0.9962, 0.2489, 0.9981, 0.3597, 0.9962, 0.3597, 0.9962, 0.3775, 0.9888, 0.4372, 0.9314, 0.4372, 0.9314, 0.4877, 0.8782, 0.4958, 0.8603, 0.4958, 0.8603, 0.4985, 0.8439, 0.4941, 0.8274, 0.4941, 0.8274, 0.4841, 0.813, 0.4728, 0.8049, 0.4728, 0.8049, 0.4542, 0.7998, 0.249, 0.7988, 0.249, 0.7988, 0.04627, 0.8004, 0.02768, 0.807, 0.02768, 0.807, 0.01514, 0.815, 0.007327, 0.8257, 0.007327, 0.8257, 0.002309, 0.8414, 0.002209, 0.8565, 0.002209, 0.8565, 0.00812, 0.873, 0.07055, 0.9399, 0.07055, 0.9399, 0.1393, 0.9962, 0.3597, 0.9962, 0.3597, 0.9962, 0.4372, 0.9314, 0.4958, 0.8603, 0.4958, 0.8603, 0.4941, 0.8274, 0.4728, 0.8049, 0.4728, 0.8049, 0.249, 0.7988, 0.02768, 0.807, 0.02768, 0.807, 0.007327, 0.8257, 0.002209, 0.8565, 0.002209, 0.8565, 0.07055, 0.9399, 0.3597, 0.9962, 0.3597, 0.9962, 0.4958, 0.8603, 0.4728, 0.8049, 0.4728, 0.8049, 0.02768, 0.807, 0.002209, 0.8565])
_uv.active_render = True
_uv = me_colobotmesh__001.uv_layers.new(name='UV_2')
_uv.uv.foreach_set('vector', [0.0, 0.0, 0.0, 0.0, 0.0, 0.0, 0.0, 0.0, 0.0, 0.0, 0.0, 0.0, 0.0, 0.0, 0.0, 0.0, 0.0, 0.0, 0.0, 0.0, 0.0, 0.0, 0.0, 0.0, 0.0, 0.0, 0.0, 0.0, 0.0, 0.0, 0.0, 0.0, 0.0, 0.0, 0.0, 0.0, 0.0, 0.0, 0.0, 0.0, 0.0, 0.0, 0.0, 0.0, 0.0, 0.0, 0.0, 0.0, 0.0, 0.0, 0.0, 0.0, 0.0, 0.0, 0.0, 0.0, 0.0, 0.0, 0.0, 0.0, 0.0, 0.0, 0.0, 0.0, 0.0, 0.0, 0.0, 0.0, 0.0, 0.0, 0.0, 0.0, 0.0, 0.0, 0.0, 0.0, 0.0, 0.0, 0.0, 0.0, 0.0, 0.0, 0.0, 0.0, 0.0, 0.0, 0.0, 0.0, 0.0, 0.0, 0.0, 0.0, 0.0, 0.0, 0.0, 0.0, 0.0, 0.0, 0.0, 0.0, 0.0, 0.0, 0.0, 0.0, 0.0, 0.0, 0.0, 0.0, 0.0, 0.0, 0.0, 0.0, 0.0, 0.0, 0.0, 0.0, 0.0, 0.0, 0.0, 0.0, 0.0, 0.0, 0.0, 0.0, 0.0, 0.0, 0.0, 0.0, 0.0, 0.0, 0.0, 0.0, 0.0, 0.0, 0.0, 0.0, 0.0, 0.0, 0.0, 0.0, 0.0, 0.0, 0.0, 0.0, 0.0, 0.0, 0.0, 0.0, 0.0, 0.0, 0.0, 0.0, 0.0, 0.0, 0.0, 0.0, 0.0, 0.0, 0.0, 0.0, 0.0, 0.0, 0.0, 0.0, 0.0, 0.0, 0.0, 0.0, 0.0, 0.0, 0.0, 0.0, 0.0, 0.0, 0.0, 0.0, 0.0, 0.0, 0.0, 0.0, 0.0, 0.0, 0.0, 0.0, 0.0, 0.0, 0.0, 0.0, 0.0, 0.0, 0.0, 0.0, 0.0, 0.0, 0.0, 0.0, 0.0, 0.0, 0.0, 0.0, 0.0, 0.0, 0.0, 0.0, 0.0, 0.0, 0.0, 0.0, 0.0, 0.0, 0.0, 0.0, 0.0, 0.0, 0.0, 0.0, 0.0, 0.0, 0.0, 0.0, 0.0, 0.0, 0.0, 0.0, 0.0, 0.0, 0.0, 0.0, 0.0, 0.0, 0.0, 0.0, 0.0, 0.0, 0.0, 0.0, 0.0, 0.0, 0.0, 0.0, 0.0, 0.0, 0.0, 0.0, 0.0, 0.0, 0.0, 0.0, 0.0, 0.0, 0.0, 0.0, 0.0, 0.0, 0.0, 0.0, 0.0, 0.0, 0.0, 0.0, 0.0, 0.0, 0.0, 0.0, 0.0, 0.0, 0.0, 0.0, 0.0, 0.0, 0.0, 0.0, 0.0, 0.0, 0.0, 0.0, 0.0, 0.0, 0.0, 0.0, 0.0, 0.0, 0.0, 0.0, 0.0, 0.0, 0.0, 0.0, 0.0, 0.0, 0.0, 0.0, 0.0, 0.0, 0.0, 0.0, 0.0, 0.0, 0.0, 0.0, 0.0, 0.0, 0.0, 0.0, 0.0, 0.0, 0.0, 0.0, 0.0, 0.0, 0.0, 0.0, 0.0, 0.0, 0.0, 0.0, 0.0, 0.0, 0.0, 0.0, 0.0, 0.0, 0.0, 0.0, 0.0, 0.0, 0.0, 0.0, 0.0, 0.0, 0.0, 0.0, 0.0, 0.0, 0.0, 0.0, 0.0, 0.0, 0.0, 0.0, 0.0, 0.0, 0.0, 0.0, 0.0, 0.0, 0.0, 0.0, 0.0, 0.0, 0.0, 0.0, 0.0, 0.0, 0.0, 0.0, 0.0, 0.0, 0.0, 0.0, 0.0, 0.0, 0.0, 0.0, 0.0, 0.0, 0.0, 0.0, 0.0, 0.0, 0.0, 0.0, 0.0, 0.0, 0.0, 0.0, 0.0, 0.0, 0.0, 0.0, 0.0, 0.0, 0.0, 0.0, 0.0, 0.0, 0.0, 0.0, 0.0, 0.0, 0.0, 0.0, 0.0, 0.0, 0.0, 0.0, 0.0, 0.0, 0.0, 0.0, 0.0, 0.0, 0.0, 0.0, 0.0, 0.0, 0.0, 0.0, 0.0, 0.0, 0.0, 0.0, 0.0, 0.0, 0.0, 0.0, 0.0, 0.0, 0.0, 0.0, 0.0, 0.0, 0.0, 0.0, 0.0, 0.0, 0.0, 0.0, 0.0, 0.0, 0.0, 0.0, 0.0, 0.0, 0.0, 0.0, 0.0, 0.0, 0.0, 0.0, 0.0, 0.0, 0.0, 0.0, 0.0, 0.0, 0.0, 0.0, 0.0, 0.0, 0.0, 0.0, 0.0, 0.0, 0.0, 0.0, 0.0, 0.0, 0.0, 0.0, 0.0, 0.0, 0.0, 0.0, 0.0, 0.0, 0.0, 0.0, 0.0, 0.0, 0.0, 0.0, 0.0, 0.0, 0.0, 0.0, 0.0, 0.0, 0.0, 0.0, 0.0, 0.0, 0.0, 0.0, 0.0, 0.0, 0.0, 0.0, 0.0, 0.0, 0.0, 0.0, 0.0, 0.0, 0.0, 0.0, 0.0, 0.0, 0.0, 0.0, 0.0, 0.0, 0.0, 0.0, 0.0, 0.0, 0.0, 0.0, 0.0, 0.0, 0.0, 0.0, 0.0, 0.0, 0.0, 0.0, 0.0, 0.0, 0.0, 0.0, 0.0, 0.0, 0.0, 0.0, 0.0, 0.0, 0.0, 0.0, 0.0, 0.0, 0.0, 0.0, 0.0, 0.0, 0.0, 0.0, 0.0, 0.0, 0.0, 0.0, 0.0, 0.0, 0.0, 0.0, 0.0, 0.0, 0.0, 0.0, 0.0, 0.0, 0.0, 0.0, 0.0, 0.0, 0.0, 0.0, 0.0, 0.0, 0.0, 0.0, 0.0, 0.0, 0.0, 0.0, 0.0, 0.0, 0.0, 0.0, 0.0, 0.0, 0.0, 0.0, 0.0, 0.0, 0.0, 0.0, 0.0, 0.0, 0.0, 0.0, 0.0, 0.0, 0.0, 0.0, 0.0, 0.0, 0.0, 0.0, 0.0, 0.0, 0.0, 0.0, 0.0, 0.0, 0.0, 0.0, 0.0, 0.0, 0.0, 0.0, 0.0, 0.0, 0.0, 0.0, 0.0, 0.0, 0.0, 0.0, 0.0, 0.0, 0.0, 0.0, 0.0, 0.0, 0.0, 0.0, 0.0, 0.0, 0.0, 0.0, 0.0, 0.0, 0.0, 0.0, 0.0, 0.0, 0.0, 0.0, 0.0, 0.0, 0.0, 0.0, 0.0, 0.0, 0.0, 0.0, 0.0, 0.0, 0.0, 0.0, 0.0, 0.0, 0.0, 0.0, 0.0, 0.0, 0.0, 0.0, 0.0, 0.0, 0.0, 0.0, 0.0, 0.0, 0.0, 0.0, 0.0, 0.0, 0.0, 0.0, 0.0, 0.0, 0.0, 0.0, 0.0, 0.0, 0.0, 0.0, 0.0, 0.0, 0.0, 0.0, 0.0, 0.0, 0.0, 0.0, 0.0, 0.0, 0.0, 0.0, 0.0, 0.0, 0.0, 0.0, 0.0, 0.0, 0.0, 0.0, 0.0, 0.0, 0.0, 0.0, 0.0, 0.0, 0.0, 0.0, 0.0, 0.0, 0.0, 0.0, 0.0, 0.0, 0.0, 0.0, 0.0, 0.0, 0.0, 0.0, 0.0, 0.0, 0.0, 0.0, 0.0, 0.0, 0.0, 0.0, 0.0, 0.0, 0.0, 0.0, 0.0, 0.0, 0.0, 0.0, 0.0, 0.0, 0.0, 0.0, 0.0, 0.0, 0.0, 0.0, 0.0, 0.0, 0.0, 0.0, 0.0, 0.0, 0.0, 0.0, 0.0, 0.0, 0.0, 0.0, 0.0, 0.0, 0.0, 0.0, 0.0, 0.0, 0.0, 0.0, 0.0, 0.0, 0.0, 0.0, 0.0, 0.0, 0.0, 0.0, 0.0, 0.0, 0.0, 0.0, 0.0, 0.0, 0.0, 0.0, 0.0, 0.0, 0.0, 0.0, 0.0, 0.0, 0.0, 0.0, 0.0, 0.0, 0.0, 0.0, 0.0, 0.0, 0.0, 0.0, 0.0, 0.0, 0.0, 0.0, 0.0, 0.0, 0.0, 0.0, 0.0, 0.0, 0.0, 0.0, 0.0, 0.0, 0.0, 0.0, 0.0, 0.0, 0.0, 0.0, 0.0, 0.0, 0.0, 0.0, 0.0, 0.0, 0.0, 0.0, 0.0, 0.0, 0.0, 0.0, 0.0, 0.0, 0.0, 0.0, 0.0, 0.0, 0.0, 0.0, 0.0, 0.0, 0.0, 0.0, 0.0, 0.0, 0.0, 0.0, 0.0, 0.0, 0.0, 0.0, 0.0, 0.0, 0.0, 0.0, 0.0, 0.0, 0.0, 0.0, 0.0, 0.0, 0.0, 0.0, 0.0, 0.0, 0.0, 0.0, 0.0, 0.0, 0.0, 0.0, 0.0, 0.0, 0.0, 0.0, 0.0, 0.0, 0.0, 0.0, 0.0, 0.0, 0.0, 0.0, 0.0, 0.0, 0.0, 0.0, 0.0, 0.0, 0.0, 0.0, 0.0, 0.0, 0.0, 0.0, 0.0, 0.0, 0.0, 0.0, 0.0, 0.0, 0.0, 0.0, 0.0, 0.0, 0.0, 0.0, 0.0, 0.0, 0.0, 0.0, 0.0, 0.0, 0.0, 0.0, 0.0, 0.0, 0.0, 0.0, 0.0, 0.0, 0.0, 0.0, 0.0, 0.0, 0.0, 0.0, 0.0, 0.0, 0.0, 0.0, 0.0, 0.0, 0.0, 0.0, 0.0, 0.0, 0.0, 0.0, 0.0, 0.0, 0.0, 0.0, 0.0, 0.0, 0.0, 0.0, 0.0, 0.0, 0.0, 0.0, 0.0, 0.0, 0.0, 0.0, 0.0, 0.0, 0.0, 0.0, 0.0, 0.0, 0.0, 0.0, 0.0, 0.0, 0.0, 0.0, 0.0, 0.0, 0.0, 0.0, 0.0, 0.0, 0.0, 0.0, 0.0, 0.0, 0.0, 0.0, 0.0, 0.0, 0.0, 0.0, 0.0, 0.0, 0.0, 0.0, 0.0, 0.0, 0.0, 0.0, 0.0, 0.0, 0.0, 0.0, 0.0, 0.0, 0.0, 0.0, 0.0, 0.0, 0.0, 0.0, 0.0, 0.0, 0.0, 0.0, 0.0, 0.0, 0.0, 0.0, 0.0, 0.0, 0.0, 0.0, 0.0, 0.0, 0.0, 0.0, 0.0, 0.0, 0.0, 0.0, 0.0, 0.0, 0.0, 0.0, 0.0, 0.0, 0.0, 0.0, 0.0, 0.0, 0.0, 0.0, 0.0, 0.0, 0.0, 0.0, 0.0, 0.0, 0.0, 0.0, 0.0, 0.0, 0.0, 0.0, 0.0, 0.0, 0.0, 0.0, 0.0, 0.0, 0.0, 0.0, 0.0, 0.0, 0.0, 0.0, 0.0, 0.0, 0.0, 0.0, 0.0, 0.0, 0.0, 0.0, 0.0, 0.0, 0.0, 0.0, 0.0, 0.0, 0.0, 0.0, 0.0, 0.0, 0.0, 0.0, 0.0, 0.0, 0.0, 0.0, 0.0, 0.0, 0.0, 0.0, 0.0, 0.0, 0.0, 0.0, 0.0, 0.0, 0.0, 0.0, 0.0, 0.0, 0.0, 0.0, 0.0, 0.0, 0.0, 0.0, 0.0, 0.0, 0.0, 0.0, 0.0, 0.0, 0.0, 0.0, 0.0, 0.0, 0.0, 0.0, 0.0, 0.0, 0.0, 0.0, 0.0, 0.0, 0.0, 0.0, 0.0, 0.0, 0.0, 0.0, 0.0, 0.0, 0.0, 0.0, 0.0, 0.0, 0.0, 0.0, 0.0, 0.0, 0.0, 0.0, 0.0, 0.0, 0.0, 0.0, 0.0, 0.0, 0.0, 0.0, 0.0, 0.0, 0.0, 0.0, 0.0, 0.0, 0.0, 0.0, 0.0, 0.0, 0.0, 0.0, 0.0, 0.0, 0.0, 0.0, 0.0, 0.0, 0.0, 0.0, 0.0, 0.0, 0.0, 0.0, 0.0, 0.0, 0.0, 0.0, 0.0, 0.0, 0.0, 0.0, 0.0, 0.0, 0.0, 0.0, 0.0, 0.0, 0.0, 0.0, 0.0, 0.0, 0.0, 0.0, 0.0, 0.0, 0.0, 0.0, 0.0, 0.0, 0.0, 0.0, 0.0, 0.0, 0.0, 0.0, 0.0, 0.0, 0.0, 0.0, 0.0, 0.0, 0.0, 0.0, 0.0, 0.0, 0.0, 0.0, 0.0, 0.0, 0.0, 0.0, 0.0, 0.0, 0.0, 0.0, 0.0, 0.0, 0.0, 0.0, 0.0, 0.0, 0.0, 0.0, 0.0, 0.0, 0.0, 0.0, 0.0, 0.0, 0.0, 0.0, 0.0, 0.0, 0.0, 0.0, 0.0, 0.0, 0.0, 0.0, 0.0, 0.0, 0.0, 0.0, 0.0, 0.0, 0.0, 0.0, 0.0, 0.0, 0.0, 0.0, 0.0, 0.0, 0.0, 0.0, 0.0, 0.0, 0.0, 0.0, 0.0, 0.0, 0.0, 0.0, 0.0, 0.0, 0.0, 0.0, 0.0, 0.0, 0.0, 0.0, 0.0, 0.0, 0.0, 0.0, 0.0, 0.0, 0.0, 0.0, 0.0, 0.0, 0.0, 0.0, 0.0, 0.0, 0.0, 0.0, 0.0, 0.0, 0.0, 0.0, 0.0, 0.0, 0.0, 0.0, 0.0, 0.0, 0.0, 0.0, 0.0, 0.0, 0.0, 0.0, 0.0, 0.0, 0.0, 0.0, 0.0, 0.0, 0.0, 0.0, 0.0, 0.0, 0.0, 0.0, 0.0, 0.0, 0.0, 0.0, 0.0, 0.0, 0.0, 0.0, 0.0, 0.0, 0.0, 0.0, 0.0, 0.0, 0.0, 0.0, 0.0, 0.0, 0.0, 0.0, 0.0, 0.0, 0.0, 0.0, 0.0, 0.0, 0.0, 0.0, 0.0, 0.0, 0.0, 0.0, 0.0, 0.0, 0.0, 0.0, 0.0, 0.0, 0.0, 0.0, 0.0, 0.0, 0.0, 0.0, 0.0, 0.0, 0.0, 0.0, 0.0, 0.0, 0.0, 0.0, 0.0, 0.0, 0.0, 0.0, 0.0, 0.0, 0.0, 0.0, 0.0, 0.0, 0.0, 0.0, 0.0, 0.0, 0.0, 0.0, 0.0, 0.0, 0.0, 0.0, 0.0, 0.0, 0.0, 0.0, 0.0, 0.0, 0.0, 0.0, 0.0, 0.0, 0.0, 0.0, 0.0, 0.0, 0.0, 0.0, 0.0, 0.0, 0.0, 0.0, 0.0, 0.0, 0.0, 0.0, 0.0, 0.0, 0.0, 0.0, 0.0, 0.0, 0.0, 0.0, 0.0, 0.0, 0.0, 0.0, 0.0, 0.0, 0.0, 0.0, 0.0, 0.0, 0.0, 0.0, 0.0, 0.0, 0.0, 0.0, 0.0, 0.0, 0.0, 0.0, 0.0, 0.0, 0.0, 0.0, 0.0, 0.0, 0.0, 0.0, 0.0, 0.0, 0.0, 0.0, 0.0, 0.0, 0.0, 0.0, 0.0, 0.0, 0.0, 0.0, 0.0, 0.0, 0.0, 0.0, 0.0, 0.0, 0.0, 0.0, 0.0, 0.0, 0.0, 0.0, 0.0, 0.0, 0.0, 0.0, 0.0, 0.0, 0.0, 0.0, 0.0, 0.0, 0.0, 0.0, 0.0, 0.0, 0.0, 0.0, 0.0, 0.0, 0.0, 0.0, 0.0, 0.0, 0.0, 0.0, 0.0, 0.0, 0.0, 0.0, 0.0, 0.0, 0.0, 0.0, 0.0, 0.0, 0.0, 0.0, 0.0, 0.0, 0.0, 0.0, 0.0, 0.0, 0.0, 0.0, 0.0, 0.0, 0.0, 0.0, 0.0, 0.0, 0.0, 0.0, 0.0, 0.0, 0.0, 0.0, 0.0, 0.0, 0.0, 0.0, 0.0, 0.0, 0.0, 0.0, 0.0, 0.0, 0.0, 0.0, 0.0, 0.0, 0.0, 0.0, 0.0, 0.0, 0.0, 0.0, 0.0, 0.0, 0.0, 0.0, 0.0, 0.0, 0.0, 0.0, 0.0, 0.0, 0.0, 0.0, 0.0, 0.0, 0.0, 0.0, 0.0, 0.0, 0.0, 0.0, 0.0, 0.0, 0.0, 0.0, 0.0, 0.0, 0.0, 0.0, 0.0, 0.0, 0.0, 0.0, 0.0, 0.0, 0.0, 0.0, 0.0, 0.0, 0.0, 0.0, 0.0, 0.0, 0.0, 0.0, 0.0, 0.0, 0.0, 0.0, 0.0, 0.0, 0.0, 0.0, 0.0, 0.0, 0.0, 0.0, 0.0, 0.0, 0.0, 0.0, 0.0, 0.0, 0.0, 0.0, 0.0, 0.0, 0.0, 0.0, 0.0, 0.0, 0.0, 0.0, 0.0, 0.0, 0.0, 0.0, 0.0, 0.0, 0.0, 0.0, 0.0, 0.0, 0.0, 0.0, 0.0, 0.0, 0.0, 0.0, 0.0, 0.0, 0.0, 0.0, 0.0, 0.0, 0.0, 0.0, 0.0, 0.0, 0.0, 0.0, 0.0, 0.0, 0.0, 0.0, 0.0, 0.0, 0.0, 0.0, 0.0, 0.0, 0.0, 0.0, 0.0, 0.0, 0.0, 0.0, 0.0, 0.0, 0.0, 0.0, 0.0, 0.0, 0.0, 0.0, 0.0, 0.0, 0.0, 0.0, 0.0, 0.0, 0.0, 0.0, 0.0, 0.0, 0.0, 0.0, 0.0, 0.0, 0.0, 0.0, 0.0, 0.0, 0.0, 0.0, 0.0, 0.0, 0.0, 0.0, 0.0, 0.0, 0.0, 0.0, 0.0, 0.0, 0.0, 0.0, 0.0, 0.0, 0.0, 0.0, 0.0, 0.0, 0.0, 0.0, 0.0, 0.0, 0.0, 0.0, 0.0, 0.0, 0.0, 0.0, 0.0, 0.0, 0.0, 0.0, 0.0, 0.0, 0.0, 0.0, 0.0, 0.0, 0.0, 0.0, 0.0, 0.0, 0.0, 0.0, 0.0, 0.0, 0.0, 0.0, 0.0, 0.0, 0.0, 0.0, 0.0, 0.0, 0.0, 0.0, 0.0, 0.0, 0.0, 0.0, 0.0, 0.0, 0.0, 0.0, 0.0, 0.0, 0.0, 0.0, 0.0, 0.0, 0.0, 0.0, 0.0, 0.0, 0.0, 0.0, 0.0, 0.0, 0.0, 0.0, 0.0, 0.0, 0.0, 0.0, 0.0, 0.0, 0.0, 0.0, 0.0, 0.0, 0.0, 0.0, 0.0, 0.0, 0.0, 0.0, 0.0, 0.0, 0.0, 0.0, 0.0, 0.0, 0.0, 0.0, 0.0, 0.0, 0.0, 0.0, 0.0, 0.0, 0.0, 0.0, 0.0, 0.0, 0.0, 0.0, 0.0, 0.0, 0.0, 0.0, 0.0, 0.0, 0.0, 0.0, 0.0, 0.0, 0.0, 0.0, 0.0, 0.0, 0.0, 0.0, 0.0, 0.0, 0.0, 0.0, 0.0, 0.0, 0.0, 0.0, 0.0, 0.0, 0.0, 0.0, 0.0, 0.0, 0.0, 0.0, 0.0, 0.0, 0.0, 0.0, 0.0, 0.0, 0.0, 0.0, 0.0, 0.0, 0.0, 0.0, 0.0, 0.0, 0.0, 0.0, 0.0, 0.0, 0.0, 0.0, 0.0, 0.0, 0.0, 0.0, 0.0, 0.0, 0.0, 0.0, 0.0, 0.0, 0.0, 0.0, 0.0, 0.0, 0.0, 0.0, 0.0, 0.0, 0.0, 0.0, 0.0, 0.0, 0.0, 0.0, 0.0, 0.0, 0.0, 0.0, 0.0, 0.0, 0.0, 0.0, 0.0, 0.0, 0.0, 0.0, 0.0, 0.0, 0.0, 0.0, 0.0, 0.0, 0.0, 0.0, 0.0, 0.0, 0.0, 0.0, 0.0, 0.0, 0.0, 0.0, 0.0, 0.0, 0.0, 0.0, 0.0, 0.0, 0.0, 0.0, 0.0, 0.0, 0.0, 0.0, 0.0, 0.0, 0.0, 0.0, 0.0, 0.0, 0.0, 0.0, 0.0, 0.0, 0.0, 0.0, 0.0, 0.0, 0.0, 0.0, 0.0, 0.0, 0.0, 0.0, 0.0, 0.0, 0.0, 0.0, 0.0, 0.0, 0.0, 0.0, 0.0, 0.0, 0.0, 0.0, 0.0, 0.0, 0.0, 0.0, 0.0, 0.0, 0.0, 0.0, 0.0, 0.0, 0.0, 0.0, 0.0, 0.0, 0.0, 0.0, 0.0, 0.0, 0.0, 0.0, 0.0, 0.0, 0.0, 0.0, 0.0, 0.0, 0.0, 0.0, 0.0, 0.0, 0.0, 0.0, 0.0, 0.0, 0.0, 0.0, 0.0, 0.0, 0.0, 0.0, 0.0, 0.0, 0.0, 0.0, 0.0, 0.0, 0.0, 0.0, 0.0, 0.0, 0.0, 0.0, 0.0, 0.0, 0.0, 0.0, 0.0, 0.0, 0.0, 0.0, 0.0, 0.0, 0.0, 0.0, 0.0, 0.0, 0.0, 0.0, 0.0, 0.0, 0.0, 0.0, 0.0, 0.0, 0.0, 0.0, 0.0, 0.0, 0.0, 0.0, 0.0, 0.0, 0.0, 0.0, 0.0, 0.0, 0.0, 0.0, 0.0, 0.0, 0.0, 0.0, 0.0, 0.0, 0.0, 0.0, 0.0, 0.0, 0.0, 0.0, 0.0, 0.0, 0.0, 0.0, 0.0, 0.0, 0.0, 0.0, 0.0, 0.0, 0.0, 0.0, 0.0, 0.0, 0.0, 0.0, 0.0, 0.0, 0.0, 0.0, 0.0, 0.0, 0.0, 0.0, 0.0, 0.0, 0.0, 0.0, 0.0, 0.0, 0.0, 0.0, 0.0, 0.0, 0.0, 0.0, 0.0, 0.0, 0.0, 0.0, 0.0, 0.0, 0.0, 0.0, 0.0, 0.0, 0.0, 0.0, 0.0, 0.0, 0.0, 0.0, 0.0, 0.0, 0.0, 0.0, 0.0, 0.0, 0.0, 0.0, 0.0, 0.0, 0.0, 0.0, 0.0, 0.0, 0.0, 0.0, 0.0, 0.0, 0.0, 0.0, 0.0, 0.0, 0.0, 0.0, 0.0, 0.0, 0.0, 0.0, 0.0, 0.0])
me_colobotmesh__001.materials.append(mat_colobotmesh_mat_1)
me_colobotmesh__001.materials.append(mat_colobotmesh_mat_2)
me_colobotmesh__001.use_remesh_preserve_volume = False
me_colobotmesh__001.use_remesh_preserve_attributes = False
me_colobotmesh__001.use_mirror_vertex_groups = False
me_colobotmesh__001.update()

# ---- objects
ob_colobotmesh_1_001 = bpy.data.objects.new('ColobotMesh_1.001', me_colobotmesh__001)

# ---- transforms, parenting, visibility, modifiers, constraints
ob_colobotmesh_1_001.location = (0.0, 0.0, 0.0)
ob_colobotmesh_1_001.rotation_euler = (1.571, 0.0, 0.0)
ob_colobotmesh_1_001.lineart.crease_threshold = 0.0

# ---- collection membership
col_collection_1.objects.link(ob_colobotmesh_1_001)

# ---- scene / render settings (as saved in the file)
scene.frame_start = 1; scene.frame_end = 250; scene.frame_set(1)
scene.render.engine = 'BLENDER_EEVEE_NEXT'
scene.render.resolution_percentage = 50
scene.render.dither_intensity = 0.0
scene.cycles.use_denoising = False
scene.cycles.samples = 10
scene.cycles.sampling_pattern = 'TABULATED_SOBOL'
scene.cycles.light_sampling_threshold = 0.0
scene.cycles.use_adaptive_sampling = False
scene.cycles.use_light_tree = False
scene.cycles.blur_glossy = 0.0
scene.cycles.volume_bounces = 1
scene.cycles.pixel_filter_type = 'GAUSSIAN'
scene.cycles.sample_clamp_indirect = 0.0
scene.view_settings.view_transform = 'Standard'
bpy.context.view_layer.update()

# ---- added for rendering (the .blend has no active camera and no usable light): camera, sun
cam_auto = bpy.data.cameras.new('AutoCamera')
cam_auto.lens = 50.0
cam_auto.sensor_width = 36.0
cam_auto.clip_end = 1000.0
ob_auto_camera = bpy.data.objects.new('AutoCamera', cam_auto)
scene.collection.objects.link(ob_auto_camera)
ob_auto_camera.location = (10.3207, -10.8872, 8.25813)
ob_auto_camera.rotation_euler = (1.09748, -7.21219e-08, 0.694738)
scene.camera = ob_auto_camera
light_auto_sun = bpy.data.lights.new('AutoSun', 'SUN')
light_auto_sun.energy = 3.0
light_auto_sun.angle = 0.0523599
ob_auto_sun = bpy.data.objects.new('AutoSun', light_auto_sun)
scene.collection.objects.link(ob_auto_sun)
ob_auto_sun.rotation_euler = (0.872665, 0.174533, 0.523599)
bpy.context.view_layer.update()
